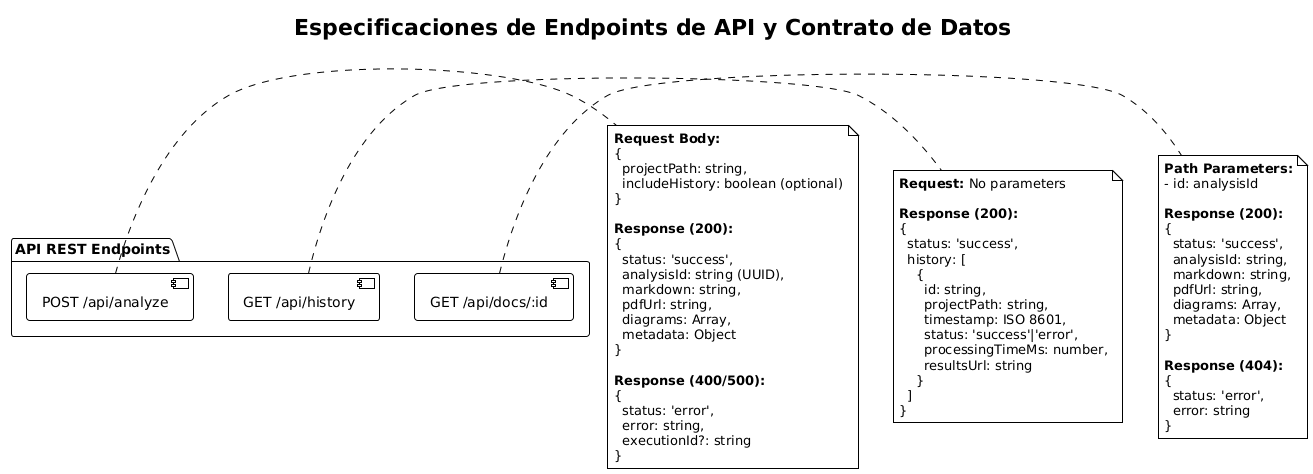

The diagram above was rendered by PlantUML. Its source (embedded in the PNG):
@startuml API_Endpoint_Schema
!theme plain
title Especificaciones de Endpoints de API y Contrato de Datos

package "API REST Endpoints" {
    component "POST /api/analyze" as POST_Analyze
    component "GET /api/history" as GET_History
    component "GET /api/docs/:id" as GET_Docs
}

note right of POST_Analyze
  **Request Body:**
  {
    projectPath: string,
    includeHistory: boolean (optional)
  }
  
  **Response (200):**
  {
    status: 'success',
    analysisId: string (UUID),
    markdown: string,
    pdfUrl: string,
    diagrams: Array,
    metadata: Object
  }
  
  **Response (400/500):**
  {
    status: 'error',
    error: string,
    executionId?: string
  }
end note

note right of GET_History
  **Request:** No parameters
  
  **Response (200):**
  {
    status: 'success',
    history: [
      {
        id: string,
        projectPath: string,
        timestamp: ISO 8601,
        status: 'success'|'error',
        processingTimeMs: number,
        resultsUrl: string
      }
    ]
  }
end note

note right of GET_Docs
  **Path Parameters:**
  - id: analysisId
  
  **Response (200):**
  {
    status: 'success',
    analysisId: string,
    markdown: string,
    pdfUrl: string,
    diagrams: Array,
    metadata: Object
  }
  
  **Response (404):**
  {
    status: 'error',
    error: string
  }
end note

@enduml